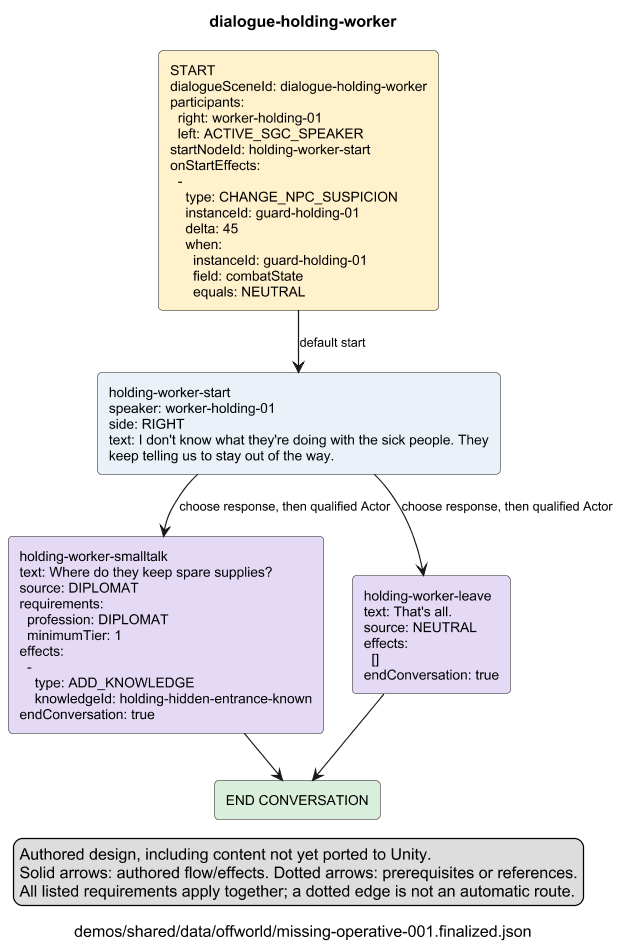

The diagram above was rendered by PlantUML. Its source (embedded in the PNG):
@startuml
skinparam shadowing false
skinparam defaultFontName Arial
skinparam defaultFontSize 12
skinparam ArrowFontSize 11
skinparam rectangleRoundCorner 8
skinparam nodesep 25
skinparam ranksep 40
skinparam dpi 110
title "dialogue-holding-worker"
caption "demos/shared/data/offworld/missing-operative-001.finalized.json"
legend left
Authored design, including content not yet ported to Unity.
Solid arrows: authored flow/effects. Dotted arrows: prerequisites or references.
All listed requirements apply together; a dotted edge is not an automatic route.
endlegend
rectangle "START\ndialogueSceneId: dialogue-holding-worker\nparticipants:\n  right: worker-holding-01\n  left: ACTIVE_SGC_SPEAKER\nstartNodeId: holding-worker-start\nonStartEffects:\n  - \n    type: CHANGE_NPC_SUSPICION\n    instanceId: guard-holding-01\n    delta: 45\n    when:\n      instanceId: guard-holding-01\n      field: combatState\n      equals: NEUTRAL" as ncced28c6dc3f99c2396a #FFF1CC
rectangle "END CONVERSATION" as n361e48d0308f20e32dba #D9EEDB
rectangle "holding-worker-start\nspeaker: worker-holding-01\nside: RIGHT\ntext: I don't know what they're doing with the sick people. They\nkeep telling us to stay out of the way." as n740ac8f1dde136c1956c #EAF1F8
rectangle "holding-worker-smalltalk\ntext: Where do they keep spare supplies?\nsource: DIPLOMAT\nrequirements:\n  profession: DIPLOMAT\n  minimumTier: 1\neffects:\n  - \n    type: ADD_KNOWLEDGE\n    knowledgeId: holding-hidden-entrance-known\nendConversation: true" as n130811381efa9a50b774 #E5DAF5
rectangle "holding-worker-leave\ntext: That's all.\nsource: NEUTRAL\neffects:\n  []\nendConversation: true" as nb94b28e4e4cb37fb5e42 #E5DAF5
ncced28c6dc3f99c2396a --> n740ac8f1dde136c1956c : "default start"
n740ac8f1dde136c1956c --> n130811381efa9a50b774 : "choose response, then qualified Actor"
n130811381efa9a50b774 --> n361e48d0308f20e32dba
n740ac8f1dde136c1956c --> nb94b28e4e4cb37fb5e42 : "choose response, then qualified Actor"
nb94b28e4e4cb37fb5e42 --> n361e48d0308f20e32dba
@enduml